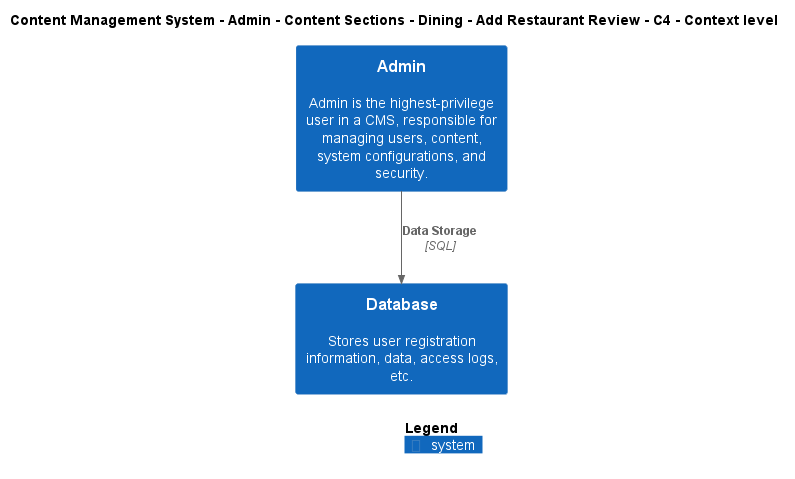

The diagram above was rendered by PlantUML. Its source (embedded in the PNG):
@startuml
!include ..\..\..\..\..\..\..\..\..\.c4s\C4_Context.puml

AddElementTag("c4interflow:lifecycle:new", $bgColor=green, $fontColor=#ffffff, $borderColor=green, $shadowing="False")
AddElementTag("c4interflow:lifecycle:changed", $bgColor=orange, $fontColor=#ffffff, $borderColor=orange, $shadowing="False")
AddElementTag("c4interflow:lifecycle:removed", $bgColor=red, $fontColor=#ffffff, $borderColor=red, $shadowing="False")

AddRelTag("c4interflow:lifecycle:new", $textColor=green, $lineColor=green)
AddRelTag("c4interflow:lifecycle:changed", $textColor=orange, $lineColor=orange)
AddRelTag("c4interflow:lifecycle:removed", $textColor=red, $lineColor=red)

SHOW_PERSON_PORTRAIT()
LAYOUT_TOP_DOWN()

skinparam linetype polyline

title Content Management System - Admin - Content Sections - Dining - Add Restaurant Review - C4 - Context level

System(ContentManagementSystem.SoftwareSystems.Admin, "Admin", "Admin is the highest-privilege user in a CMS, responsible for managing users, content, system configurations, and security.")
System(ContentManagementSystem.SoftwareSystems.Database, "Database", "Stores user registration information, data, access logs, etc.")

Rel(ContentManagementSystem.SoftwareSystems.Admin, ContentManagementSystem.SoftwareSystems.Database, "Data Storage", "SQL", $tags="protocol:sql")


SHOW_LEGEND()
@enduml